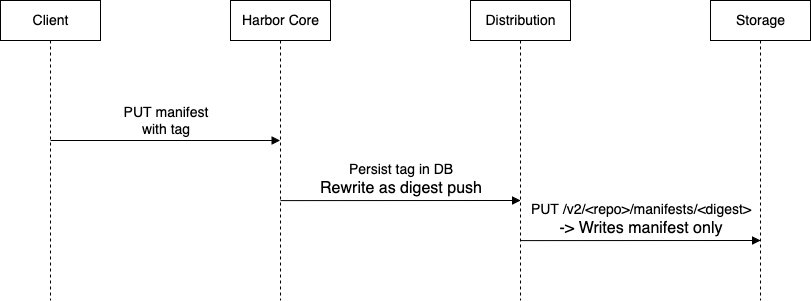

The diagram above was exported from draw.io. Its source (the exported page's mxGraphModel, read from the mxfile embedded in the PNG):
<mxGraphModel dx="1665" dy="922" grid="1" gridSize="10" guides="1" tooltips="1" connect="1" arrows="1" fold="1" page="1" pageScale="1" pageWidth="850" pageHeight="1100" math="0" shadow="0">
  <root>
    <mxCell id="0" />
    <mxCell id="1" parent="0" />
    <mxCell id="2am_hiMiOxseLyiBpS9q-1" value="&lt;font style=&quot;font-size: 14px;&quot;&gt;Client&lt;/font&gt;" style="shape=umlLifeline;perimeter=lifelinePerimeter;whiteSpace=wrap;html=1;container=1;dropTarget=0;collapsible=0;recursiveResize=0;outlineConnect=0;portConstraint=eastwest;newEdgeStyle={&quot;curved&quot;:0,&quot;rounded&quot;:0};" vertex="1" parent="1">
      <mxGeometry x="100" y="320" width="100" height="300" as="geometry" />
    </mxCell>
    <mxCell id="2am_hiMiOxseLyiBpS9q-2" value="&lt;font style=&quot;font-size: 14px;&quot;&gt;Harbor Core&lt;/font&gt;" style="shape=umlLifeline;perimeter=lifelinePerimeter;whiteSpace=wrap;html=1;container=1;dropTarget=0;collapsible=0;recursiveResize=0;outlineConnect=0;portConstraint=eastwest;newEdgeStyle={&quot;curved&quot;:0,&quot;rounded&quot;:0};" vertex="1" parent="1">
      <mxGeometry x="330" y="320" width="100" height="300" as="geometry" />
    </mxCell>
    <mxCell id="2am_hiMiOxseLyiBpS9q-3" value="&lt;font style=&quot;font-size: 14px;&quot;&gt;Distribution&lt;/font&gt;" style="shape=umlLifeline;perimeter=lifelinePerimeter;whiteSpace=wrap;html=1;container=1;dropTarget=0;collapsible=0;recursiveResize=0;outlineConnect=0;portConstraint=eastwest;newEdgeStyle={&quot;curved&quot;:0,&quot;rounded&quot;:0};" vertex="1" parent="1">
      <mxGeometry x="570" y="320" width="100" height="300" as="geometry" />
    </mxCell>
    <mxCell id="2am_hiMiOxseLyiBpS9q-4" value="&lt;font style=&quot;font-size: 14px;&quot;&gt;PUT manifest&lt;br&gt;with tag&lt;/font&gt;" style="html=1;verticalAlign=bottom;endArrow=block;curved=0;rounded=0;" edge="1" parent="1" target="2am_hiMiOxseLyiBpS9q-2">
      <mxGeometry width="80" relative="1" as="geometry">
        <mxPoint x="150" y="460" as="sourcePoint" />
        <mxPoint x="230" y="460" as="targetPoint" />
      </mxGeometry>
    </mxCell>
    <mxCell id="2am_hiMiOxseLyiBpS9q-5" value="&lt;div&gt;&lt;font style=&quot;font-size: 14px;&quot;&gt;Persist tag in DB&lt;/font&gt;&lt;/div&gt;&lt;div&gt;&lt;font size=&quot;3&quot;&gt;Rewrite as digest push&lt;/font&gt;&lt;/div&gt;" style="html=1;verticalAlign=bottom;endArrow=block;curved=0;rounded=0;entryX=0.5;entryY=0.733;entryDx=0;entryDy=0;entryPerimeter=0;" edge="1" parent="1">
      <mxGeometry width="80" relative="1" as="geometry">
        <mxPoint x="380" y="520.1" as="sourcePoint" />
        <mxPoint x="620" y="520.0000000000001" as="targetPoint" />
      </mxGeometry>
    </mxCell>
    <mxCell id="2am_hiMiOxseLyiBpS9q-6" value="&lt;font style=&quot;font-size: 14px;&quot;&gt;Storage&lt;/font&gt;" style="shape=umlLifeline;perimeter=lifelinePerimeter;whiteSpace=wrap;html=1;container=1;dropTarget=0;collapsible=0;recursiveResize=0;outlineConnect=0;portConstraint=eastwest;newEdgeStyle={&quot;curved&quot;:0,&quot;rounded&quot;:0};" vertex="1" parent="1">
      <mxGeometry x="810" y="320" width="100" height="300" as="geometry" />
    </mxCell>
    <mxCell id="2am_hiMiOxseLyiBpS9q-7" value="&lt;div&gt;&lt;font style=&quot;font-size: 14px;&quot;&gt;PUT /v2/&amp;lt;repo&amp;gt;/manifests/&amp;lt;digest&amp;gt;&lt;/font&gt;&lt;/div&gt;&lt;div&gt;&lt;font size=&quot;3&quot;&gt;-&amp;gt; Writes manifest only&lt;/font&gt;&lt;/div&gt;" style="html=1;verticalAlign=bottom;endArrow=block;curved=0;rounded=0;entryX=0.5;entryY=0.733;entryDx=0;entryDy=0;entryPerimeter=0;" edge="1" parent="1">
      <mxGeometry width="80" relative="1" as="geometry">
        <mxPoint x="620" y="560.0999999999999" as="sourcePoint" />
        <mxPoint x="860" y="560" as="targetPoint" />
        <mxPoint as="offset" />
      </mxGeometry>
    </mxCell>
  </root>
</mxGraphModel>